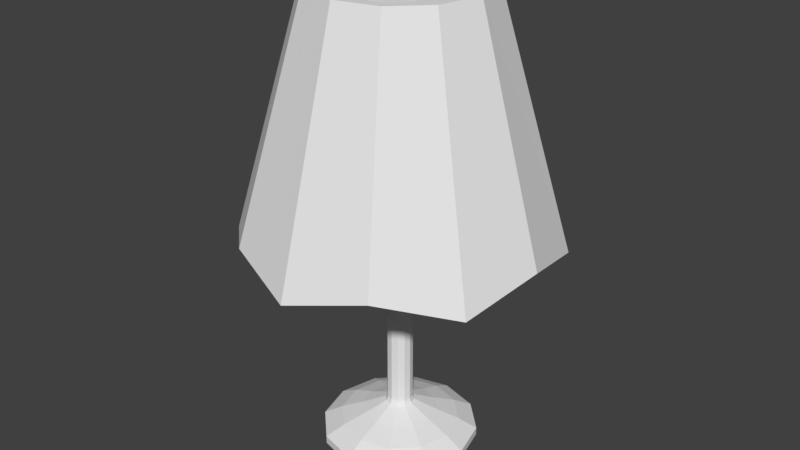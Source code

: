 # Source: abajur-bom.blend  (saved by Blender 2.78.0; exported with 4.5.12 LTS)
import bpy
from mathutils import Matrix  # noqa: F401  (used for matrix-valued properties, if any)

bpy.ops.wm.read_factory_settings(use_empty=True)
scene = bpy.context.scene
scene.name = 'Scene'

# ---- collections
col_collection_1 = bpy.data.collections.new('Collection 1'); scene.collection.children.link(col_collection_1)

# ---- world
world_world = bpy.data.worlds.new('World'); scene.world = world_world
world_world.color = (0.05088, 0.05088, 0.05088)
world_world.use_sun_shadow = False
world_world.sun_shadow_jitter_overblur = 0.0
world_world.cycles.sampling_method = 'MANUAL'

# ---- meshes
me_cylinder_001 = bpy.data.meshes.new('Cylinder.001')
me_cylinder_001.from_pydata([(1.653e-08, 0.9077, -1.118), (2.64e-09, 0.4954, 0.5018), (0.4412, 0.7641, -1.0), (0.2477, 0.429, 0.5018), (0.7861, 0.4538, -1.118), (0.429, 0.2477, 0.5018), (0.8823, -3.645e-08, -1.0), (0.4954, -7.928e-08, 0.5018), (0.7861, -0.4538, -1.118), (0.429, -0.2477, 0.5018), (0.4412, -0.7641, -1.0), (0.2477, -0.429, 0.5018), (1.401e-07, -0.9077, -1.118), (7.009e-08, -0.4954, 0.5018), (-0.4412, -0.7641, -1.0), (-0.2477, -0.429, 0.5018), (-0.7861, -0.4538, -1.118), (-0.429, -0.2477, 0.5018), (-0.8823, -4.086e-07, -1.0), (-0.4954, -2.882e-07, 0.5018), (-0.7861, 0.4538, -1.118), (-0.429, 0.2477, 0.5018), (-0.4412, 0.7641, -1.0), (-0.2477, 0.429, 0.5018), (-2.859e-10, 1.029, -1.118), (0.5, 0.866, -1.0), (0.2807, 0.4862, 0.5018), (-6.535e-09, 0.5614, 0.5018), (0.8909, 0.5144, -1.118), (0.4862, 0.2807, 0.5018), (1.0, -4.371e-08, -1.0), (0.5614, -8.336e-08, 0.5018), (0.8909, -0.5144, -1.118), (0.4862, -0.2807, 0.5018), (0.5, -0.866, -1.0), (0.2807, -0.4862, 0.5018), (1.551e-07, -1.029, -1.118), (7.824e-08, -0.5614, 0.5018), (-0.5, -0.866, -1.0), (-0.2807, -0.4862, 0.5018), (-0.8909, -0.5144, -1.118), (-0.4862, -0.2807, 0.5018), (-1.0, -4.649e-07, -1.0), (-0.5614, -3.198e-07, 0.5018), (-0.8909, 0.5144, -1.118), (-0.4862, 0.2807, 0.5018), (-0.5, 0.866, -1.0), (-0.2807, 0.4862, 0.5018), (0.04757, 0.0824, -2.306), (-2.863e-08, 0.09514, -2.306), (-2.962e-08, 0.08461, -2.278), (-2.962e-08, 0.08461, -0.2543), (0.04231, 0.07328, -2.278), (0.04231, 0.07328, -0.2543), (0.07328, 0.04231, -2.278), (0.07328, 0.04231, -0.2543), (0.08461, -1.319e-07, -2.278), (0.08461, -1.319e-07, -0.2543), (0.07328, -0.04231, -2.278), (0.07328, -0.04231, -0.2543), (0.04231, -0.07328, -2.278), (0.04231, -0.07328, -0.2543), (-1.684e-08, -0.08461, -2.278), (-1.684e-08, -0.08461, -0.2543), (-0.04231, -0.07328, -2.278), (-0.04231, -0.07328, -0.2543), (-0.07328, -0.04231, -2.278), (-0.07328, -0.04231, -0.2543), (-0.08461, -1.676e-07, -2.278), (-0.08461, -1.676e-07, -0.2543), (-0.07328, 0.04231, -2.278), (-0.07328, 0.04231, -0.2543), (-0.04231, 0.07328, -2.278), (-0.04231, 0.07328, -0.2543), (0.0824, 0.04757, -2.306), (0.09514, -1.306e-07, -2.306), (0.0824, -0.04757, -2.306), (0.04757, -0.0824, -2.306), (-1.426e-08, -0.09514, -2.306), (-0.04757, -0.0824, -2.306), (-0.0824, -0.04757, -2.306), (-0.09514, -1.707e-07, -2.306), (-0.0824, 0.04757, -2.306), (-0.04757, 0.0824, -2.306), (-0.1244, 0.2155, -2.373), (-1.856e-08, 0.2489, -2.373), (-0.2155, 0.1244, -2.373), (-0.2489, -2.135e-07, -2.373), (-0.2155, -0.1244, -2.373), (-0.1244, -0.2155, -2.373), (1.902e-08, -0.2489, -2.373), (0.1244, -0.2155, -2.373), (0.2155, -0.1244, -2.373), (0.2489, -1.087e-07, -2.373), (0.2155, 0.1244, -2.373), (0.1244, 0.2155, -2.373), (-0.196, 0.3395, -2.427), (-1.209e-08, 0.392, -2.427), (-0.3395, 0.196, -2.427), (-0.392, -2.52e-07, -2.427), (-0.3395, -0.196, -2.427), (-0.196, -0.3395, -2.427), (4.71e-08, -0.392, -2.427), (0.196, -0.3395, -2.427), (0.3395, -0.196, -2.427), (0.392, -8.694e-08, -2.427), (0.3395, 0.196, -2.427), (0.196, 0.3395, -2.427), (-0.2575, 0.4461, -2.493), (-1.213e-08, 0.5151, -2.493), (-0.4461, 0.2575, -2.493), (-0.5151, -2.86e-07, -2.493), (-0.4461, -0.2575, -2.493), (-0.2575, -0.4461, -2.493), (6.565e-08, -0.5151, -2.493), (0.2575, -0.4461, -2.493), (0.4461, -0.2575, -2.493), (0.5151, -6.901e-08, -2.493), (0.4461, 0.2575, -2.493), (0.2575, 0.4461, -2.493), (-0.2575, 0.4461, -2.546), (-1.012e-08, 0.5151, -2.546), (-0.4461, 0.2575, -2.546), (-0.5151, -2.86e-07, -2.546), (-0.4461, -0.2575, -2.546), (-0.2575, -0.4461, -2.546), (6.765e-08, -0.5151, -2.546), (0.2575, -0.4461, -2.546), (0.4461, -0.2575, -2.546), (0.5151, -6.901e-08, -2.546), (0.4461, 0.2575, -2.546), (0.2575, 0.4461, -2.546)], [], [(24, 27, 26, 25), (25, 26, 29, 28), (28, 29, 31, 30), (30, 31, 33, 32), (32, 33, 35, 34), (34, 35, 37, 36), (36, 37, 39, 38), (38, 39, 41, 40), (40, 41, 43, 42), (42, 43, 45, 44), (44, 45, 47, 46), (46, 47, 27, 24), (2, 0, 24, 25), (1, 3, 26, 27), (4, 2, 25, 28), (3, 5, 29, 26), (6, 4, 28, 30), (5, 7, 31, 29), (8, 6, 30, 32), (7, 9, 33, 31), (10, 8, 32, 34), (9, 11, 35, 33), (12, 10, 34, 36), (11, 13, 37, 35), (14, 12, 36, 38), (13, 15, 39, 37), (16, 14, 38, 40), (15, 17, 41, 39), (18, 16, 40, 42), (17, 19, 43, 41), (20, 18, 42, 44), (19, 21, 45, 43), (22, 20, 44, 46), (21, 23, 47, 45), (0, 22, 46, 24), (23, 1, 27, 47), (10, 12, 13, 11), (8, 10, 11, 9), (6, 8, 9, 7), (4, 6, 7, 5), (2, 4, 5, 3), (0, 2, 3, 1), (22, 0, 1, 23), (20, 22, 23, 21), (18, 20, 21, 19), (16, 18, 19, 17), (14, 16, 17, 15), (12, 14, 15, 13), (79, 80, 88, 89), (70, 72, 83, 82), (50, 51, 53, 52), (83, 49, 85, 84), (52, 54, 74, 48), (52, 53, 55, 54), (75, 76, 92, 93), (56, 58, 76, 75), (54, 55, 57, 56), (48, 74, 94, 95), (50, 52, 48, 49), (56, 57, 59, 58), (80, 81, 87, 88), (60, 62, 78, 77), (58, 59, 61, 60), (78, 79, 89, 90), (64, 66, 80, 79), (60, 61, 63, 62), (76, 77, 91, 92), (68, 70, 82, 81), (62, 63, 65, 64), (74, 75, 93, 94), (54, 56, 75, 74), (64, 65, 67, 66), (82, 83, 84, 86), (58, 60, 77, 76), (66, 67, 69, 68), (93, 92, 104, 105), (72, 50, 49, 83), (68, 69, 71, 70), (53, 51, 73, 71, 69, 67, 65, 63, 61, 59, 57, 55), (49, 48, 95, 85), (70, 71, 73, 72), (77, 78, 90, 91), (66, 68, 81, 80), (72, 73, 51, 50), (62, 64, 79, 78), (81, 82, 86, 87), (98, 96, 108, 110), (90, 89, 101, 102), (87, 86, 98, 99), (94, 93, 105, 106), (91, 90, 102, 103), (88, 87, 99, 100), (95, 94, 106, 107), (84, 85, 97, 96), (92, 91, 103, 104), (89, 88, 100, 101), (85, 95, 107, 97), (86, 84, 96, 98), (109, 119, 131, 121), (105, 104, 116, 117), (102, 101, 113, 114), (99, 98, 110, 111), (106, 105, 117, 118), (103, 102, 114, 115), (100, 99, 111, 112), (107, 106, 118, 119), (96, 97, 109, 108), (104, 103, 115, 116), (101, 100, 112, 113), (97, 107, 119, 109), (121, 131, 130, 129, 128, 127, 126, 125, 124, 123, 122, 120), (110, 108, 120, 122), (117, 116, 128, 129), (114, 113, 125, 126), (111, 110, 122, 123), (118, 117, 129, 130), (115, 114, 126, 127), (112, 111, 123, 124), (119, 118, 130, 131), (108, 109, 121, 120), (116, 115, 127, 128), (113, 112, 124, 125)])
me_cylinder_001.use_remesh_preserve_volume = False
me_cylinder_001.use_remesh_preserve_attributes = False
me_cylinder_001.use_mirror_vertex_groups = False
me_cylinder_001.update()

# ---- objects
ob_cylinder = bpy.data.objects.new('Cylinder', me_cylinder_001)

# ---- transforms, parenting, visibility, modifiers, constraints
ob_cylinder.location = (0.0, 0.0, 2.0)
ob_cylinder.lineart.crease_threshold = 0.0

# ---- collection membership
col_collection_1.objects.link(ob_cylinder)

# ---- scene / render settings (as saved in the file)
scene.frame_start = 1; scene.frame_end = 250; scene.frame_set(1)
scene.render.engine = 'BLENDER_EEVEE_NEXT'
scene.render.resolution_percentage = 50
scene.render.dither_intensity = 0.0
scene.cycles.use_denoising = False
scene.cycles.samples = 128
scene.cycles.sampling_pattern = 'TABULATED_SOBOL'
scene.cycles.light_sampling_threshold = 0.0
scene.cycles.use_adaptive_sampling = False
scene.cycles.use_light_tree = False
scene.cycles.blur_glossy = 0.0
scene.cycles.sample_clamp_indirect = 0.0
scene.view_settings.view_transform = 'Standard'
bpy.context.view_layer.update()

# ---- added for rendering (the .blend has no active camera and no usable light): camera, sun
cam_auto = bpy.data.cameras.new('AutoCamera')
cam_auto.lens = 50.0
cam_auto.sensor_width = 36.0
cam_auto.clip_end = 1000.0
ob_auto_camera = bpy.data.objects.new('AutoCamera', cam_auto)
scene.collection.objects.link(ob_auto_camera)
ob_auto_camera.location = (3.87316, -4.64779, 4.0763)
ob_auto_camera.rotation_euler = (1.09748, -7.21219e-08, 0.694738)
scene.camera = ob_auto_camera
light_auto_sun = bpy.data.lights.new('AutoSun', 'SUN')
light_auto_sun.energy = 3.0
light_auto_sun.angle = 0.0523599
ob_auto_sun = bpy.data.objects.new('AutoSun', light_auto_sun)
scene.collection.objects.link(ob_auto_sun)
ob_auto_sun.rotation_euler = (0.872665, 0.174533, 0.523599)
bpy.context.view_layer.update()
